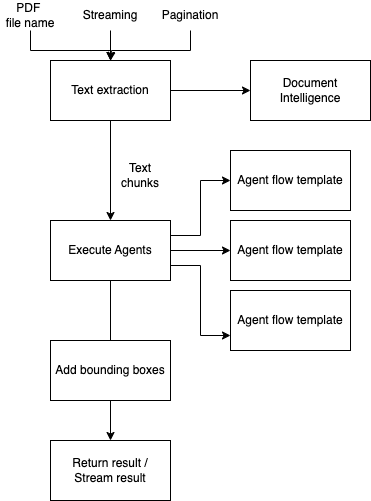

The diagram above was exported from draw.io. Its source (the exported page's mxGraphModel, read from the mxfile embedded in the PNG):
<mxGraphModel dx="864" dy="587" grid="1" gridSize="10" guides="1" tooltips="1" connect="1" arrows="1" fold="1" page="1" pageScale="1" pageWidth="827" pageHeight="1169" math="0" shadow="0">
  <root>
    <mxCell id="0" />
    <mxCell id="1" parent="0" />
    <mxCell id="QKB4kzQb_W--sgH0RnWK-6" style="edgeStyle=orthogonalEdgeStyle;rounded=0;orthogonalLoop=1;jettySize=auto;html=1;exitX=1;exitY=0.5;exitDx=0;exitDy=0;entryX=0;entryY=0.5;entryDx=0;entryDy=0;" edge="1" parent="1" source="QKB4kzQb_W--sgH0RnWK-1" target="QKB4kzQb_W--sgH0RnWK-5">
      <mxGeometry relative="1" as="geometry" />
    </mxCell>
    <mxCell id="QKB4kzQb_W--sgH0RnWK-17" style="edgeStyle=orthogonalEdgeStyle;rounded=0;orthogonalLoop=1;jettySize=auto;html=1;exitX=0.5;exitY=1;exitDx=0;exitDy=0;entryX=0.5;entryY=0;entryDx=0;entryDy=0;" edge="1" parent="1" source="QKB4kzQb_W--sgH0RnWK-1" target="QKB4kzQb_W--sgH0RnWK-7">
      <mxGeometry relative="1" as="geometry" />
    </mxCell>
    <mxCell id="QKB4kzQb_W--sgH0RnWK-1" value="Text extraction" style="rounded=0;whiteSpace=wrap;html=1;" vertex="1" parent="1">
      <mxGeometry x="80" y="180" width="120" height="60" as="geometry" />
    </mxCell>
    <mxCell id="QKB4kzQb_W--sgH0RnWK-23" style="edgeStyle=orthogonalEdgeStyle;rounded=0;orthogonalLoop=1;jettySize=auto;html=1;exitX=0.5;exitY=1;exitDx=0;exitDy=0;" edge="1" parent="1" source="QKB4kzQb_W--sgH0RnWK-2" target="QKB4kzQb_W--sgH0RnWK-1">
      <mxGeometry relative="1" as="geometry">
        <Array as="points">
          <mxPoint x="60" y="170" />
          <mxPoint x="140" y="170" />
        </Array>
      </mxGeometry>
    </mxCell>
    <mxCell id="QKB4kzQb_W--sgH0RnWK-2" value="PDF&amp;nbsp;&lt;div&gt;file name&lt;/div&gt;" style="text;html=1;align=center;verticalAlign=middle;whiteSpace=wrap;rounded=0;" vertex="1" parent="1">
      <mxGeometry x="30" y="120" width="60" height="30" as="geometry" />
    </mxCell>
    <mxCell id="QKB4kzQb_W--sgH0RnWK-24" style="edgeStyle=orthogonalEdgeStyle;rounded=0;orthogonalLoop=1;jettySize=auto;html=1;exitX=0.5;exitY=1;exitDx=0;exitDy=0;" edge="1" parent="1" source="QKB4kzQb_W--sgH0RnWK-3">
      <mxGeometry relative="1" as="geometry">
        <mxPoint x="140" y="180" as="targetPoint" />
      </mxGeometry>
    </mxCell>
    <mxCell id="QKB4kzQb_W--sgH0RnWK-3" value="Streaming" style="text;html=1;align=center;verticalAlign=middle;whiteSpace=wrap;rounded=0;" vertex="1" parent="1">
      <mxGeometry x="110" y="120" width="60" height="30" as="geometry" />
    </mxCell>
    <mxCell id="QKB4kzQb_W--sgH0RnWK-25" style="edgeStyle=orthogonalEdgeStyle;rounded=0;orthogonalLoop=1;jettySize=auto;html=1;exitX=0.5;exitY=1;exitDx=0;exitDy=0;" edge="1" parent="1" source="QKB4kzQb_W--sgH0RnWK-4">
      <mxGeometry relative="1" as="geometry">
        <mxPoint x="140" y="180" as="targetPoint" />
        <Array as="points">
          <mxPoint x="220" y="170" />
          <mxPoint x="141" y="170" />
        </Array>
      </mxGeometry>
    </mxCell>
    <mxCell id="QKB4kzQb_W--sgH0RnWK-4" value="Pagination" style="text;html=1;align=center;verticalAlign=middle;whiteSpace=wrap;rounded=0;" vertex="1" parent="1">
      <mxGeometry x="190" y="120" width="60" height="30" as="geometry" />
    </mxCell>
    <mxCell id="QKB4kzQb_W--sgH0RnWK-5" value="Document&lt;div&gt;Intelligence&lt;/div&gt;" style="rounded=0;whiteSpace=wrap;html=1;" vertex="1" parent="1">
      <mxGeometry x="280" y="180" width="120" height="60" as="geometry" />
    </mxCell>
    <mxCell id="QKB4kzQb_W--sgH0RnWK-14" style="edgeStyle=orthogonalEdgeStyle;rounded=0;orthogonalLoop=1;jettySize=auto;html=1;exitX=1;exitY=0.25;exitDx=0;exitDy=0;entryX=0;entryY=0.5;entryDx=0;entryDy=0;" edge="1" parent="1" source="QKB4kzQb_W--sgH0RnWK-7" target="QKB4kzQb_W--sgH0RnWK-8">
      <mxGeometry relative="1" as="geometry" />
    </mxCell>
    <mxCell id="QKB4kzQb_W--sgH0RnWK-19" style="edgeStyle=orthogonalEdgeStyle;rounded=0;orthogonalLoop=1;jettySize=auto;html=1;exitX=0.5;exitY=1;exitDx=0;exitDy=0;" edge="1" parent="1" source="QKB4kzQb_W--sgH0RnWK-7" target="QKB4kzQb_W--sgH0RnWK-20">
      <mxGeometry relative="1" as="geometry">
        <mxPoint x="140" y="510" as="targetPoint" />
      </mxGeometry>
    </mxCell>
    <mxCell id="QKB4kzQb_W--sgH0RnWK-7" value="Execute Agents" style="rounded=0;whiteSpace=wrap;html=1;" vertex="1" parent="1">
      <mxGeometry x="80" y="340" width="120" height="60" as="geometry" />
    </mxCell>
    <mxCell id="QKB4kzQb_W--sgH0RnWK-8" value="Agent flow template" style="rounded=0;whiteSpace=wrap;html=1;" vertex="1" parent="1">
      <mxGeometry x="260" y="270" width="120" height="60" as="geometry" />
    </mxCell>
    <mxCell id="QKB4kzQb_W--sgH0RnWK-9" value="Agent flow template" style="rounded=0;whiteSpace=wrap;html=1;" vertex="1" parent="1">
      <mxGeometry x="260" y="340" width="120" height="60" as="geometry" />
    </mxCell>
    <mxCell id="QKB4kzQb_W--sgH0RnWK-10" value="Agent flow template" style="rounded=0;whiteSpace=wrap;html=1;" vertex="1" parent="1">
      <mxGeometry x="260" y="410" width="120" height="60" as="geometry" />
    </mxCell>
    <mxCell id="QKB4kzQb_W--sgH0RnWK-15" style="edgeStyle=orthogonalEdgeStyle;rounded=0;orthogonalLoop=1;jettySize=auto;html=1;exitX=1;exitY=0.5;exitDx=0;exitDy=0;entryX=0;entryY=0.5;entryDx=0;entryDy=0;" edge="1" parent="1" source="QKB4kzQb_W--sgH0RnWK-7" target="QKB4kzQb_W--sgH0RnWK-9">
      <mxGeometry relative="1" as="geometry" />
    </mxCell>
    <mxCell id="QKB4kzQb_W--sgH0RnWK-16" style="edgeStyle=orthogonalEdgeStyle;rounded=0;orthogonalLoop=1;jettySize=auto;html=1;exitX=1;exitY=0.75;exitDx=0;exitDy=0;entryX=0;entryY=0.75;entryDx=0;entryDy=0;" edge="1" parent="1" source="QKB4kzQb_W--sgH0RnWK-7" target="QKB4kzQb_W--sgH0RnWK-10">
      <mxGeometry relative="1" as="geometry" />
    </mxCell>
    <mxCell id="QKB4kzQb_W--sgH0RnWK-18" value="Text chunks" style="text;html=1;align=center;verticalAlign=middle;whiteSpace=wrap;rounded=0;" vertex="1" parent="1">
      <mxGeometry x="140" y="280" width="60" height="30" as="geometry" />
    </mxCell>
    <mxCell id="QKB4kzQb_W--sgH0RnWK-20" value="Return result /&lt;div&gt;Stream result&lt;/div&gt;" style="rounded=0;whiteSpace=wrap;html=1;" vertex="1" parent="1">
      <mxGeometry x="80" y="560" width="120" height="60" as="geometry" />
    </mxCell>
    <mxCell id="QKB4kzQb_W--sgH0RnWK-21" value="Add bounding boxes" style="rounded=0;whiteSpace=wrap;html=1;" vertex="1" parent="1">
      <mxGeometry x="80" y="460" width="120" height="60" as="geometry" />
    </mxCell>
  </root>
</mxGraphModel>